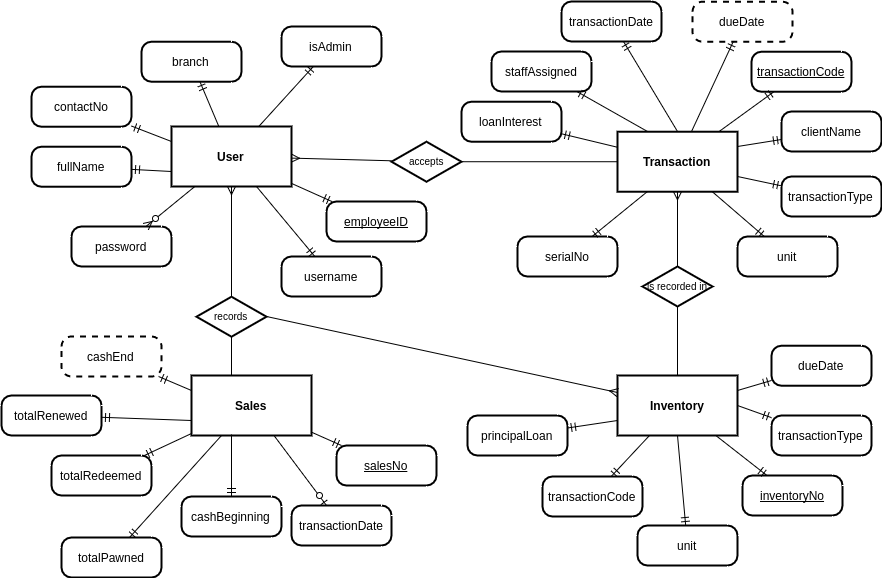

The diagram above was exported from draw.io. Its source (the exported page's mxGraphModel, read from the mxfile embedded in the PNG):
<mxGraphModel dx="1272" dy="399" grid="1" gridSize="10" guides="1" tooltips="1" connect="1" arrows="1" fold="1" page="0" pageScale="1" pageWidth="826" pageHeight="1169" background="#ffffff" math="0" shadow="0">
  <root>
    <mxCell id="0" style=";html=1;" />
    <mxCell id="1" style=";html=1;" parent="0" />
    <mxCell id="2" value="Transaction" style="strokeWidth=2;shape=mxgraph.er.entity;fontColor=#000000;buttonStyle=rect;fillColor=#ffffff;buttonText=;fontStyle=1;html=1;" parent="1" vertex="1">
      <mxGeometry x="576" y="146.21739130434776" width="120" height="60" as="geometry" />
    </mxCell>
    <mxCell id="4" value="Sales" style="strokeWidth=2;shape=mxgraph.er.entity;fontColor=#000000;buttonStyle=rect;fillColor=#ffffff;buttonText=;fontStyle=1;html=1;" parent="1" vertex="1">
      <mxGeometry x="150" y="390" width="120" height="60" as="geometry" />
    </mxCell>
    <mxCell id="5" value="User" style="strokeWidth=2;shape=mxgraph.er.entity;fontColor=#000000;buttonStyle=rect;fillColor=#ffffff;buttonText=;fontStyle=1;html=1;" parent="1" vertex="1">
      <mxGeometry x="130" y="141" width="120" height="60" as="geometry" />
    </mxCell>
    <mxCell id="6" value="Inventory" style="strokeWidth=2;shape=mxgraph.er.entity;fontColor=#000000;buttonStyle=rect;fillColor=#ffffff;buttonText=;fontStyle=1;html=1;" parent="1" vertex="1">
      <mxGeometry x="576" y="390" width="120" height="60" as="geometry" />
    </mxCell>
    <mxCell id="7" value="is recorded in" style="strokeWidth=2;shape=mxgraph.er.has;buttonText=;fontSize=10;buttonStyle=rhombus;fontColor=#000000;fontStyle=0;html=1;" parent="1" vertex="1">
      <mxGeometry x="601" y="281" width="70" height="40" as="geometry" />
    </mxCell>
    <mxCell id="8" value="accepts" style="strokeWidth=2;shape=mxgraph.er.has;buttonText=;fontSize=10;buttonStyle=rhombus;fontColor=#000000;fontStyle=0;html=1;" parent="1" vertex="1">
      <mxGeometry x="350" y="156.21739130434776" width="70" height="40" as="geometry" />
    </mxCell>
    <mxCell id="10" value="" style="edgeStyle=none;endArrow=ERmany;endFill=1;noEdgeStyle=1;html=1;" parent="1" source="8" target="5" edge="1">
      <mxGeometry width="100" height="100" relative="1" as="geometry">
        <mxPoint x="30" y="370" as="sourcePoint" />
        <mxPoint x="130" y="270" as="targetPoint" />
      </mxGeometry>
    </mxCell>
    <mxCell id="11" value="" style="edgeStyle=none;endArrow=none;noEdgeStyle=1;html=1;" parent="1" source="8" target="2" edge="1">
      <mxGeometry width="100" height="100" relative="1" as="geometry">
        <mxPoint x="556" y="211" as="sourcePoint" />
        <mxPoint x="415" y="45.21739130434776" as="targetPoint" />
      </mxGeometry>
    </mxCell>
    <mxCell id="12" value="" style="edgeStyle=none;endArrow=ERmany;endFill=1;noEdgeStyle=1;html=1;" parent="1" source="7" target="2" edge="1">
      <mxGeometry width="100" height="100" relative="1" as="geometry">
        <mxPoint x="250" y="320" as="sourcePoint" />
        <mxPoint x="250" y="380" as="targetPoint" />
      </mxGeometry>
    </mxCell>
    <mxCell id="13" value="" style="edgeStyle=none;endArrow=none;noEdgeStyle=1;html=1;" parent="1" source="7" target="6" edge="1">
      <mxGeometry width="100" height="100" relative="1" as="geometry">
        <mxPoint x="574.75" y="360" as="sourcePoint" />
        <mxPoint x="545" y="279" as="targetPoint" />
      </mxGeometry>
    </mxCell>
    <mxCell id="14" value="" style="edgeStyle=none;endArrow=ERmany;endFill=1;noEdgeStyle=1;html=1;exitX=1;exitY=0.5;" parent="1" source="14b8c25be8677754-74" target="6" edge="1">
      <mxGeometry width="100" height="100" relative="1" as="geometry">
        <mxPoint x="430" y="420" as="sourcePoint" />
        <mxPoint x="520" y="240" as="targetPoint" />
      </mxGeometry>
    </mxCell>
    <mxCell id="16" value="transactionCode" style="strokeWidth=2;shape=mxgraph.er.entity;fontColor=#000000;buttonStyle=round;fillColor=#ffffff;buttonText=;fontStyle=4;html=1;" parent="1" vertex="1">
      <mxGeometry x="710" y="66.21739130434776" width="100" height="40" as="geometry" />
    </mxCell>
    <mxCell id="17" value="dueDate" style="strokeWidth=2;shape=mxgraph.er.entity;fontColor=#000000;buttonStyle=round;fillColor=#ffffff;buttonText=;html=1;dashed=1;" parent="1" vertex="1">
      <mxGeometry x="651" y="16.217391304347757" width="100" height="40" as="geometry" />
    </mxCell>
    <mxCell id="18" value="loanInterest" style="strokeWidth=2;shape=mxgraph.er.entity;fontColor=#000000;buttonStyle=round;fillColor=#ffffff;buttonText=;html=1;" parent="1" vertex="1">
      <mxGeometry x="420" y="116.21739130434776" width="100" height="40" as="geometry" />
    </mxCell>
    <mxCell id="19" value="salesNo" style="strokeWidth=2;shape=mxgraph.er.entity;fontColor=#000000;buttonStyle=round;fillColor=#ffffff;buttonText=;fontStyle=4;html=1;" parent="1" vertex="1">
      <mxGeometry x="295" y="460" width="100" height="40" as="geometry" />
    </mxCell>
    <mxCell id="20" value="totalRedeemed" style="strokeWidth=2;shape=mxgraph.er.entity;fontColor=#000000;buttonStyle=round;fillColor=#ffffff;buttonText=;html=1;" parent="1" vertex="1">
      <mxGeometry x="10" y="470" width="100" height="40" as="geometry" />
    </mxCell>
    <mxCell id="21" value="transactionDate" style="strokeWidth=2;shape=mxgraph.er.entity;fontColor=#000000;buttonStyle=round;fillColor=#ffffff;buttonText=;html=1;" parent="1" vertex="1">
      <mxGeometry x="250" y="520" width="100" height="40" as="geometry" />
    </mxCell>
    <mxCell id="22" value="inventoryNo" style="strokeWidth=2;shape=mxgraph.er.entity;fontColor=#000000;buttonStyle=round;fillColor=#ffffff;buttonText=;fontStyle=4;html=1;" parent="1" vertex="1">
      <mxGeometry x="701" y="490" width="100" height="40" as="geometry" />
    </mxCell>
    <mxCell id="23" value="transactionCode" style="strokeWidth=2;shape=mxgraph.er.entity;fontColor=#000000;buttonStyle=round;fillColor=#ffffff;buttonText=;html=1;" parent="1" vertex="1">
      <mxGeometry x="501" y="491" width="100" height="40" as="geometry" />
    </mxCell>
    <mxCell id="24" value="username" style="strokeWidth=2;shape=mxgraph.er.entity;fontColor=#000000;buttonStyle=round;fillColor=#ffffff;buttonText=;html=1;" parent="1" vertex="1">
      <mxGeometry x="240" y="271" width="100" height="40" as="geometry" />
    </mxCell>
    <mxCell id="25" value="employeeID" style="strokeWidth=2;shape=mxgraph.er.entity;fontColor=#000000;buttonStyle=round;fillColor=#ffffff;buttonText=;fontStyle=4;html=1;" parent="1" vertex="1">
      <mxGeometry x="285" y="216" width="100" height="40" as="geometry" />
    </mxCell>
    <mxCell id="26" value="isAdmin" style="strokeWidth=2;shape=mxgraph.er.entity;fontColor=#000000;buttonStyle=round;fillColor=#ffffff;buttonText=;html=1;" parent="1" vertex="1">
      <mxGeometry x="240" y="41" width="100" height="40" as="geometry" />
    </mxCell>
    <mxCell id="27" value="branch" style="strokeWidth=2;shape=mxgraph.er.entity;fontColor=#000000;buttonStyle=round;fillColor=#ffffff;buttonText=;html=1;" parent="1" vertex="1">
      <mxGeometry x="100" y="56.21739130434776" width="100" height="40" as="geometry" />
    </mxCell>
    <mxCell id="28" value="password" style="strokeWidth=2;shape=mxgraph.er.entity;fontColor=#000000;buttonStyle=round;fillColor=#ffffff;buttonText=;html=1;" parent="1" vertex="1">
      <mxGeometry x="30" y="241" width="100" height="40" as="geometry" />
    </mxCell>
    <mxCell id="42" value="unit" style="strokeWidth=2;shape=mxgraph.er.entity;fontColor=#000000;buttonStyle=round;fillColor=#ffffff;buttonText=;html=1;" parent="1" vertex="1">
      <mxGeometry x="696" y="251" width="100" height="40" as="geometry" />
    </mxCell>
    <mxCell id="44" value="" style="edgeStyle=none;endArrow=ERzeroToMany;endFill=1;html=1;" parent="1" source="5" target="28" edge="1">
      <mxGeometry width="100" height="100" relative="1" as="geometry">
        <mxPoint x="70" y="190" as="sourcePoint" />
        <mxPoint x="100" y="110" as="targetPoint" />
      </mxGeometry>
    </mxCell>
    <mxCell id="46" value="" style="edgeStyle=none;endArrow=ERmandOne;html=1;" parent="1" source="5" target="24" edge="1">
      <mxGeometry width="100" height="100" relative="1" as="geometry">
        <mxPoint x="170" y="250" as="sourcePoint" />
        <mxPoint x="100" y="120" as="targetPoint" />
      </mxGeometry>
    </mxCell>
    <mxCell id="47" value="" style="edgeStyle=none;endArrow=ERmandOne;html=1;" parent="1" source="5" target="25" edge="1">
      <mxGeometry width="100" height="100" relative="1" as="geometry">
        <mxPoint x="330" y="210" as="sourcePoint" />
        <mxPoint x="202.1428571428571" y="211" as="targetPoint" />
      </mxGeometry>
    </mxCell>
    <mxCell id="48" value="" style="edgeStyle=none;endArrow=ERmandOne;html=1;" parent="1" source="5" target="26" edge="1">
      <mxGeometry width="100" height="100" relative="1" as="geometry">
        <mxPoint x="314.5454545454545" y="271" as="sourcePoint" />
        <mxPoint x="310" y="120" as="targetPoint" />
      </mxGeometry>
    </mxCell>
    <mxCell id="49" value="" style="edgeStyle=none;endArrow=ERmandOne;html=1;" parent="1" source="5" target="27" edge="1">
      <mxGeometry width="100" height="100" relative="1" as="geometry">
        <mxPoint x="281.81818181818176" y="91" as="sourcePoint" />
        <mxPoint x="190" y="110" as="targetPoint" />
      </mxGeometry>
    </mxCell>
    <mxCell id="50" value="" style="edgeStyle=none;endArrow=ERmandOne;html=1;" parent="1" source="2" target="18" edge="1">
      <mxGeometry width="100" height="100" relative="1" as="geometry">
        <mxPoint x="440" y="310" as="sourcePoint" />
        <mxPoint x="530" y="210" as="targetPoint" />
      </mxGeometry>
    </mxCell>
    <mxCell id="51" value="" style="edgeStyle=none;endArrow=ERmandOne;html=1;" parent="1" source="2" target="17" edge="1">
      <mxGeometry width="100" height="100" relative="1" as="geometry">
        <mxPoint x="530" y="144.2896804609743" as="sourcePoint" />
        <mxPoint x="560" y="110" as="targetPoint" />
      </mxGeometry>
    </mxCell>
    <mxCell id="52" value="" style="edgeStyle=none;endArrow=ERmandOne;html=1;" parent="1" source="2" target="16" edge="1">
      <mxGeometry width="100" height="100" relative="1" as="geometry">
        <mxPoint x="596" y="86.21739130434776" as="sourcePoint" />
        <mxPoint x="636" y="110" as="targetPoint" />
      </mxGeometry>
    </mxCell>
    <mxCell id="53" value="" style="edgeStyle=none;endArrow=ERmandOne;html=1;" parent="1" source="2" target="42" edge="1">
      <mxGeometry width="100" height="100" relative="1" as="geometry">
        <mxPoint x="750" y="200" as="sourcePoint" />
        <mxPoint x="672.6666666666667" y="156.21739130434776" as="targetPoint" />
      </mxGeometry>
    </mxCell>
    <mxCell id="54" value="" style="edgeStyle=none;endArrow=ERmandOne;html=1;" parent="1" source="6" target="22" edge="1">
      <mxGeometry width="100" height="100" relative="1" as="geometry">
        <mxPoint x="740" y="430" as="sourcePoint" />
        <mxPoint x="680.8165137614678" y="216.21739130434776" as="targetPoint" />
      </mxGeometry>
    </mxCell>
    <mxCell id="55" value="" style="edgeStyle=none;endArrow=ERmandOne;html=1;" parent="1" source="6" target="23" edge="1">
      <mxGeometry width="100" height="100" relative="1" as="geometry">
        <mxPoint x="520" y="470" as="sourcePoint" />
        <mxPoint x="731.5555555555557" y="500" as="targetPoint" />
      </mxGeometry>
    </mxCell>
    <mxCell id="56" value="" style="edgeStyle=none;endArrow=ERmandOne;html=1;" parent="1" source="4" target="19" edge="1">
      <mxGeometry width="100" height="100" relative="1" as="geometry">
        <mxPoint x="310" y="440" as="sourcePoint" />
        <mxPoint x="410" y="540" as="targetPoint" />
      </mxGeometry>
    </mxCell>
    <mxCell id="57" value="" style="edgeStyle=none;endArrow=ERmandOne;html=1;" parent="1" source="4" target="20" edge="1">
      <mxGeometry width="100" height="100" relative="1" as="geometry">
        <mxPoint x="320" y="650" as="sourcePoint" />
        <mxPoint x="90" y="400" as="targetPoint" />
      </mxGeometry>
    </mxCell>
    <mxCell id="58" value="" style="edgeStyle=none;endArrow=ERzeroToOne;endFill=1;html=1;" parent="1" source="4" target="21" edge="1">
      <mxGeometry width="100" height="100" relative="1" as="geometry">
        <mxPoint x="30" y="640" as="sourcePoint" />
        <mxPoint x="130" y="580" as="targetPoint" />
      </mxGeometry>
    </mxCell>
    <mxCell id="14b8c25be8677754-58" value="fullName" style="strokeWidth=2;shape=mxgraph.er.entity;fontColor=#000000;buttonStyle=round;fillColor=#ffffff;buttonText=;html=1;" vertex="1" parent="1">
      <mxGeometry x="-10" y="161.21739130434776" width="100" height="40" as="geometry" />
    </mxCell>
    <mxCell id="14b8c25be8677754-59" value="" style="edgeStyle=none;endArrow=ERmandOne;html=1;exitX=0;exitY=0.75;" edge="1" target="14b8c25be8677754-58" parent="1" source="5">
      <mxGeometry x="28.440366972477023" y="166.21739130434776" width="100" height="100" as="geometry">
        <mxPoint x="120" y="180" as="sourcePoint" />
        <mxPoint x="60" y="180" as="targetPoint" />
      </mxGeometry>
    </mxCell>
    <mxCell id="14b8c25be8677754-60" value="contactNo" style="strokeWidth=2;shape=mxgraph.er.entity;fontColor=#000000;buttonStyle=round;fillColor=#ffffff;buttonText=;html=1;" vertex="1" parent="1">
      <mxGeometry x="-10" y="101.21739130434776" width="100" height="40" as="geometry" />
    </mxCell>
    <mxCell id="14b8c25be8677754-61" value="" style="edgeStyle=none;endArrow=ERmandOne;html=1;exitX=0;exitY=0.25;" edge="1" target="14b8c25be8677754-60" parent="1" source="5">
      <mxGeometry x="198.44036697247702" y="10.217391304347757" width="100" height="100" as="geometry">
        <mxPoint x="217.33944954128447" y="55" as="sourcePoint" />
        <mxPoint x="230" y="24" as="targetPoint" />
      </mxGeometry>
    </mxCell>
    <mxCell id="14b8c25be8677754-62" value="transactionType" style="strokeWidth=2;shape=mxgraph.er.entity;fontColor=#000000;buttonStyle=round;fillColor=#ffffff;buttonText=;html=1;" vertex="1" parent="1">
      <mxGeometry x="740" y="191" width="100" height="40" as="geometry" />
    </mxCell>
    <mxCell id="14b8c25be8677754-63" value="" style="edgeStyle=none;endArrow=ERmandOne;html=1;exitX=1;exitY=0.75;" edge="1" target="14b8c25be8677754-62" parent="1" source="2">
      <mxGeometry x="680.8165137614678" y="216.21739130434776" width="100" height="100" as="geometry">
        <mxPoint x="680.8165137614678" y="216.21739130434776" as="sourcePoint" />
        <mxPoint x="682.6666666666667" y="166.21739130434776" as="targetPoint" />
      </mxGeometry>
    </mxCell>
    <mxCell id="14b8c25be8677754-64" value="clientName" style="strokeWidth=2;shape=mxgraph.er.entity;fontColor=#000000;buttonStyle=round;fillColor=#ffffff;buttonText=;html=1;" vertex="1" parent="1">
      <mxGeometry x="740" y="126" width="100" height="40" as="geometry" />
    </mxCell>
    <mxCell id="14b8c25be8677754-65" value="" style="edgeStyle=none;endArrow=ERmandOne;html=1;exitX=1;exitY=0.25;" edge="1" target="14b8c25be8677754-64" parent="1" source="2">
      <mxGeometry x="733.8165137614678" y="99.21739130434776" width="100" height="100" as="geometry">
        <mxPoint x="733.8165137614678" y="99.21739130434776" as="sourcePoint" />
        <mxPoint x="735.6666666666667" y="49.21739130434776" as="targetPoint" />
      </mxGeometry>
    </mxCell>
    <mxCell id="14b8c25be8677754-66" value="principalLoan" style="strokeWidth=2;shape=mxgraph.er.entity;fontColor=#000000;buttonStyle=round;fillColor=#ffffff;buttonText=;html=1;" vertex="1" parent="1">
      <mxGeometry x="426" y="430" width="100" height="40" as="geometry" />
    </mxCell>
    <mxCell id="14b8c25be8677754-67" value="" style="edgeStyle=none;endArrow=ERmandOne;html=1;exitX=0;exitY=0.75;" edge="1" target="14b8c25be8677754-66" parent="1" source="6">
      <mxGeometry x="723.8165137614678" y="480.21739130434776" width="100" height="100" as="geometry">
        <mxPoint x="609" y="445" as="sourcePoint" />
        <mxPoint x="725.6666666666667" y="430.21739130434776" as="targetPoint" />
      </mxGeometry>
    </mxCell>
    <mxCell id="14b8c25be8677754-68" value="serialNo" style="strokeWidth=2;shape=mxgraph.er.entity;fontColor=#000000;buttonStyle=round;fillColor=#ffffff;buttonText=;html=1;" vertex="1" parent="1">
      <mxGeometry x="476" y="251" width="100" height="40" as="geometry" />
    </mxCell>
    <mxCell id="14b8c25be8677754-69" value="" style="edgeStyle=none;endArrow=ERmandOne;html=1;exitX=0.25;exitY=1;" edge="1" target="14b8c25be8677754-68" parent="1" source="2">
      <mxGeometry x="499.81651376146783" y="186.21739130434776" width="100" height="100" as="geometry">
        <mxPoint x="499.81651376146783" y="186.21739130434776" as="sourcePoint" />
        <mxPoint x="501.66666666666674" y="136.21739130434776" as="targetPoint" />
      </mxGeometry>
    </mxCell>
    <mxCell id="14b8c25be8677754-70" value="transactionDate" style="strokeWidth=2;shape=mxgraph.er.entity;fontColor=#000000;buttonStyle=round;fillColor=#ffffff;buttonText=;html=1;" vertex="1" parent="1">
      <mxGeometry x="520" y="16" width="100" height="40" as="geometry" />
    </mxCell>
    <mxCell id="14b8c25be8677754-71" value="" style="edgeStyle=none;endArrow=ERmandOne;html=1;exitX=0.5;exitY=0;" edge="1" target="14b8c25be8677754-70" parent="1" source="2">
      <mxGeometry x="720.8165137614678" y="256.21739130434776" width="100" height="100" as="geometry">
        <mxPoint x="720.8165137614678" y="256.21739130434776" as="sourcePoint" />
        <mxPoint x="722.6666666666667" y="206.21739130434776" as="targetPoint" />
      </mxGeometry>
    </mxCell>
    <mxCell id="14b8c25be8677754-72" value="staffAssigned" style="strokeWidth=2;shape=mxgraph.er.entity;fontColor=#000000;buttonStyle=round;fillColor=#ffffff;buttonText=;html=1;" vertex="1" parent="1">
      <mxGeometry x="450" y="66" width="100" height="40" as="geometry" />
    </mxCell>
    <mxCell id="14b8c25be8677754-73" value="" style="edgeStyle=none;endArrow=ERmandOne;html=1;exitX=0.25;exitY=0;" edge="1" target="14b8c25be8677754-72" parent="1" source="2">
      <mxGeometry x="379.81651376146783" y="1.2173913043477569" width="100" height="100" as="geometry">
        <mxPoint x="590" y="140" as="sourcePoint" />
        <mxPoint x="381.66666666666674" y="-48.78260869565224" as="targetPoint" />
      </mxGeometry>
    </mxCell>
    <mxCell id="14b8c25be8677754-74" value="records" style="strokeWidth=2;shape=mxgraph.er.has;buttonText=;fontSize=10;buttonStyle=rhombus;fontColor=#000000;fontStyle=0;html=1;" vertex="1" parent="1">
      <mxGeometry x="155" y="311.21739130434776" width="70" height="40" as="geometry" />
    </mxCell>
    <mxCell id="14b8c25be8677754-75" value="" style="edgeStyle=none;endArrow=ERmany;endFill=1;noEdgeStyle=1;html=1;entryX=0.5;entryY=1;" edge="1" source="14b8c25be8677754-74" parent="1" target="5">
      <mxGeometry x="300" y="337.6053511705685" width="100" height="100" as="geometry">
        <mxPoint x="80" y="535" as="sourcePoint" />
        <mxPoint x="203" y="206" as="targetPoint" />
      </mxGeometry>
    </mxCell>
    <mxCell id="14b8c25be8677754-76" value="" style="edgeStyle=none;endArrow=none;noEdgeStyle=1;html=1;" edge="1" source="14b8c25be8677754-74" parent="1">
      <mxGeometry x="470" y="341.21739130434776" width="100" height="100" as="geometry">
        <mxPoint x="606" y="376" as="sourcePoint" />
        <mxPoint x="190" y="390" as="targetPoint" />
      </mxGeometry>
    </mxCell>
    <mxCell id="14b8c25be8677754-84" value="totalPawned" style="strokeWidth=2;shape=mxgraph.er.entity;fontColor=#000000;buttonStyle=round;fillColor=#ffffff;buttonText=;html=1;" vertex="1" parent="1">
      <mxGeometry x="20" y="552" width="100" height="40" as="geometry" />
    </mxCell>
    <mxCell id="14b8c25be8677754-85" value="" style="edgeStyle=none;endArrow=ERmandOne;html=1;exitX=0.25;exitY=1;" edge="1" target="14b8c25be8677754-84" parent="1" source="4">
      <mxGeometry x="112.85714285714289" y="530" width="100" height="100" as="geometry">
        <mxPoint x="160" y="530" as="sourcePoint" />
        <mxPoint x="100" y="482" as="targetPoint" />
      </mxGeometry>
    </mxCell>
    <mxCell id="14b8c25be8677754-86" value="cashBeginning" style="strokeWidth=2;shape=mxgraph.er.entity;fontColor=#000000;buttonStyle=round;fillColor=#ffffff;buttonText=;html=1;" vertex="1" parent="1">
      <mxGeometry x="140" y="511" width="100" height="40" as="geometry" />
    </mxCell>
    <mxCell id="14b8c25be8677754-87" value="" style="edgeStyle=none;endArrow=ERmandOne;html=1;exitX=0.5;exitY=1;" edge="1" target="14b8c25be8677754-86" parent="1">
      <mxGeometry x="222.8571428571429" y="489" width="100" height="100" as="geometry">
        <mxPoint x="190" y="449" as="sourcePoint" />
        <mxPoint x="210" y="441" as="targetPoint" />
      </mxGeometry>
    </mxCell>
    <mxCell id="14b8c25be8677754-88" value="totalRenewed" style="strokeWidth=2;shape=mxgraph.er.entity;fontColor=#000000;buttonStyle=round;fillColor=#ffffff;buttonText=;html=1;" vertex="1" parent="1">
      <mxGeometry x="-40" y="410" width="100" height="40" as="geometry" />
    </mxCell>
    <mxCell id="14b8c25be8677754-89" value="" style="edgeStyle=none;endArrow=ERmandOne;html=1;exitX=0;exitY=0.75;" edge="1" target="14b8c25be8677754-88" parent="1" source="4">
      <mxGeometry x="132.8571428571429" y="478" width="100" height="100" as="geometry">
        <mxPoint x="180" y="478" as="sourcePoint" />
        <mxPoint x="120" y="430" as="targetPoint" />
      </mxGeometry>
    </mxCell>
    <mxCell id="14b8c25be8677754-90" value="cashEnd" style="strokeWidth=2;shape=mxgraph.er.entity;fontColor=#000000;buttonStyle=round;fillColor=#ffffff;buttonText=;html=1;dashed=1;" vertex="1" parent="1">
      <mxGeometry x="20" y="351" width="100" height="40" as="geometry" />
    </mxCell>
    <mxCell id="14b8c25be8677754-91" value="" style="edgeStyle=none;endArrow=ERmandOne;html=1;exitX=0;exitY=0.25;" edge="1" target="14b8c25be8677754-90" parent="1" source="4">
      <mxGeometry x="22.85714285714289" y="351" width="100" height="100" as="geometry">
        <mxPoint x="70" y="351" as="sourcePoint" />
        <mxPoint x="10" y="303" as="targetPoint" />
      </mxGeometry>
    </mxCell>
    <mxCell id="14b8c25be8677754-95" value="transactionType" style="strokeWidth=2;shape=mxgraph.er.entity;fontColor=#000000;buttonStyle=round;fillColor=#ffffff;buttonText=;html=1;" vertex="1" parent="1">
      <mxGeometry x="730" y="430" width="100" height="40" as="geometry" />
    </mxCell>
    <mxCell id="14b8c25be8677754-96" value="" style="edgeStyle=none;endArrow=ERmandOne;html=1;exitX=1;exitY=0.5;" edge="1" target="14b8c25be8677754-95" parent="1" source="6">
      <mxGeometry x="690.8165137614678" y="226.21739130434776" width="100" height="100" as="geometry">
        <mxPoint x="706" y="201" as="sourcePoint" />
        <mxPoint x="692.6666666666667" y="176.21739130434776" as="targetPoint" />
      </mxGeometry>
    </mxCell>
    <mxCell id="14b8c25be8677754-97" value="dueDate" style="strokeWidth=2;shape=mxgraph.er.entity;fontColor=#000000;buttonStyle=round;fillColor=#ffffff;buttonText=;html=1;" vertex="1" parent="1">
      <mxGeometry x="730" y="360.21739130434776" width="100" height="40" as="geometry" />
    </mxCell>
    <mxCell id="14b8c25be8677754-98" value="" style="edgeStyle=none;endArrow=ERmandOne;html=1;exitX=1;exitY=0.25;" edge="1" target="14b8c25be8677754-97" parent="1" source="6">
      <mxGeometry x="719.9285714285716" y="375.21739130434776" width="100" height="100" as="geometry">
        <mxPoint x="719.9285714285716" y="465.21739130434776" as="sourcePoint" />
        <mxPoint x="630" y="429" as="targetPoint" />
      </mxGeometry>
    </mxCell>
    <mxCell id="14b8c25be8677754-99" value="unit" style="strokeWidth=2;shape=mxgraph.er.entity;fontColor=#000000;buttonStyle=round;fillColor=#ffffff;buttonText=;html=1;" vertex="1" parent="1">
      <mxGeometry x="596" y="540" width="100" height="40" as="geometry" />
    </mxCell>
    <mxCell id="14b8c25be8677754-100" value="" style="edgeStyle=none;endArrow=ERmandOne;html=1;exitX=0.5;exitY=1;" edge="1" target="14b8c25be8677754-99" parent="1" source="6">
      <mxGeometry x="588.8165137614678" y="540.2173913043478" width="100" height="100" as="geometry">
        <mxPoint x="588.8165137614678" y="540.2173913043478" as="sourcePoint" />
        <mxPoint x="590.6666666666667" y="490.21739130434776" as="targetPoint" />
      </mxGeometry>
    </mxCell>
  </root>
</mxGraphModel>